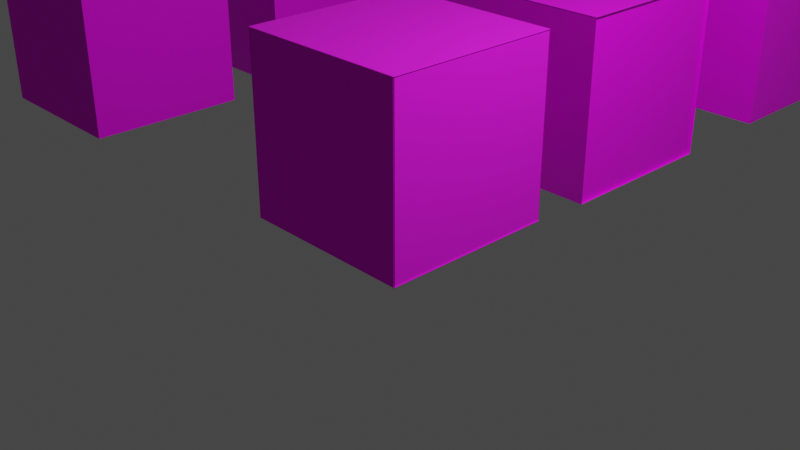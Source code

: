 # Source: minecraftblocks.blend  (saved by Blender 2.82.7; exported with 4.5.12 LTS)
import bpy
from mathutils import Matrix  # noqa: F401  (used for matrix-valued properties, if any)

bpy.ops.wm.read_factory_settings(use_empty=True)
scene = bpy.context.scene
scene.name = 'Scene'

# ---- collections
col_collection = bpy.data.collections.new('Collection'); scene.collection.children.link(col_collection)
col_grassblock = bpy.data.collections.new('GrassBlock'); scene.collection.children.link(col_grassblock)
col_dirtblock = bpy.data.collections.new('DirtBlock'); scene.collection.children.link(col_dirtblock)
col_stoneblock = bpy.data.collections.new('StoneBlock'); scene.collection.children.link(col_stoneblock)
col_cobblestoneblock = bpy.data.collections.new('CobblestoneBlock'); scene.collection.children.link(col_cobblestoneblock)
col_woodoakplank = bpy.data.collections.new('WoodOakPlank'); scene.collection.children.link(col_woodoakplank)
col_wood = bpy.data.collections.new('Wood'); scene.collection.children.link(col_wood)

# ---- images (referenced by path relative to the original .blend; pixels are not part of the script)
import os
ASSET_DIR = os.environ.get("B2B_ASSET_DIR", "")  # directory of the original .blend (textures are referenced by path, not embedded)
HERE = os.path.dirname(os.path.abspath(__file__))  # packed textures are extracted next to this script under _unpacked/

def load_image(name, relpath, width, height, colorspace="sRGB"):
    """Load a texture the original file referenced (path relative to the .blend, or extracted next to this script)."""
    p = next((c for c in (os.path.join(HERE, relpath), os.path.join(ASSET_DIR, relpath)) if relpath and os.path.exists(c)), "")
    if p:
        img = bpy.data.images.load(p, check_existing=True)
        img.name = name
    else:  # same state as the original file: an image datablock whose file is absent (Cycles renders it pink)
        img = bpy.data.images.new(name, width, height)
        img.source = "FILE"
        img.filepath = "//" + (relpath or name)
    img.colorspace_settings.name = colorspace
    return img
img_oakloglateral_png = load_image('oakloglateral.png', 'oakloglateral.png', 1024, 1024, 'sRGB')
img_oaklogtopo_jpg = load_image('oaklogtopo.jpg', 'oaklogtopo.jpg', 1024, 1024, 'sRGB')
img_originalwoodplanksoak_png_002 = load_image('originalwoodplanksOak.png.002', 'originalwoodplanksOak.png', 1024, 1024, 'sRGB')
img_originalcobbletoneblock_png = load_image('originalcobbletoneblock.png', 'originalcobbletoneblock.png', 1024, 1024, 'sRGB')
img_originalgrassblock2_png = load_image('originalgrassblock2.png', 'originalgrassblock2.png', 1024, 1024, 'sRGB')
img_originalgrassblock1_png = load_image('originalgrassblock1.png', 'originalgrassblock1.png', 1024, 1024, 'sRGB')
img_originalgrassblock3_png = load_image('originalgrassblock3.png', 'originalgrassblock3.png', 1024, 1024, 'sRGB')
img_originalgrassblock2_png_003 = load_image('originalgrassblock2.png.003', 'originalgrassblock2.png', 1024, 1024, 'sRGB')
img_originalstoneblock_png = load_image('originalstoneblock.png', 'originalstoneblock.png', 1024, 1024, 'sRGB')
img_originalwoodplanksoak_png = load_image('originalwoodplanksOak.png', 'originalwoodplanksOak.png', 1024, 1024, 'sRGB')

# ---- materials (node trees are filled in below, after node groups)
mat_material_009 = bpy.data.materials.new('Material.009')
mat_material_009.use_transparent_shadow = False
mat_material_008 = bpy.data.materials.new('Material.008')
mat_material_008.use_transparent_shadow = False
mat_material_010 = bpy.data.materials.new('Material.010')
mat_material_010.use_transparent_shadow = False
mat_material_004 = bpy.data.materials.new('Material.004')
mat_material_004.use_transparent_shadow = False
mat_base = bpy.data.materials.new('Base')
mat_base.use_transparent_shadow = False
mat_base_001 = bpy.data.materials.new('Base.001')
mat_base_001.use_transparent_shadow = False
mat_material_001 = bpy.data.materials.new('Material.001')
mat_material_001.use_transparent_shadow = False
mat_base_006 = bpy.data.materials.new('Base.006')
mat_base_006.use_transparent_shadow = False
mat_material = bpy.data.materials.new('Material')
mat_material.use_transparent_shadow = False
mat_material_006 = bpy.data.materials.new('Material.006')
mat_material_006.use_transparent_shadow = False

# ---- material node trees
mat_material_009.use_nodes = True; mat_material_009.node_tree.nodes.clear()
_N = mat_material_009.node_tree.nodes; _L = mat_material_009.node_tree.links
n0 = _N.new('ShaderNodeOutputMaterial'); n0.name = 'Material Output'; n0.location = (300, 300)
n1 = _N.new('ShaderNodeBsdfPrincipled'); n1.name = 'Principled BSDF'; n1.location = (10, 300)
n1.distribution = 'GGX'
n1.subsurface_method = 'BURLEY'
n1.inputs[3].default_value = 1.45
n1.inputs[27].default_value = (0.0, 0.0, 0.0, 1.0)
n1.inputs[28].default_value = 1.0
n2 = _N.new('ShaderNodeTexImage'); n2.name = 'Image Texture'; n2.location = (-345, 229)
n2.image = img_oakloglateral_png
_L.new(n1.outputs[0], n0.inputs[0])
_L.new(n2.outputs[0], n1.inputs[0])
n0.is_active_output = True
mat_material_008.use_nodes = True; mat_material_008.node_tree.nodes.clear()
_N = mat_material_008.node_tree.nodes; _L = mat_material_008.node_tree.links
n0 = _N.new('ShaderNodeOutputMaterial'); n0.name = 'Material Output'; n0.location = (300, 300)
n1 = _N.new('ShaderNodeBsdfPrincipled'); n1.name = 'Principled BSDF'; n1.location = (10, 300)
n1.distribution = 'GGX'
n1.subsurface_method = 'BURLEY'
n1.inputs[2].default_value = 1.0
n1.inputs[3].default_value = 1.45
n1.inputs[27].default_value = (0.0, 0.0, 0.0, 1.0)
n1.inputs[28].default_value = 1.0
n2 = _N.new('ShaderNodeTexImage'); n2.name = 'Image Texture'; n2.location = (-357, 226)
n2.image = img_oaklogtopo_jpg
_L.new(n1.outputs[0], n0.inputs[0])
_L.new(n2.outputs[0], n1.inputs[0])
n0.is_active_output = True
mat_material_010.use_nodes = True; mat_material_010.node_tree.nodes.clear()
_N = mat_material_010.node_tree.nodes; _L = mat_material_010.node_tree.links
n0 = _N.new('ShaderNodeOutputMaterial'); n0.name = 'Material Output'; n0.location = (300, 300)
n1 = _N.new('ShaderNodeBsdfPrincipled'); n1.name = 'Principled BSDF'; n1.location = (10, 300)
n1.distribution = 'GGX'
n1.subsurface_method = 'BURLEY'
n1.inputs[3].default_value = 1.45
n1.inputs[27].default_value = (0.0, 0.0, 0.0, 1.0)
n1.inputs[28].default_value = 1.0
n2 = _N.new('ShaderNodeTexImage'); n2.name = 'Image Texture'; n2.location = (-384, 220)
n2.image = img_originalwoodplanksoak_png_002
_L.new(n1.outputs[0], n0.inputs[0])
_L.new(n2.outputs[0], n1.inputs[0])
n0.is_active_output = True
mat_material_004.use_nodes = True; mat_material_004.node_tree.nodes.clear()
_N = mat_material_004.node_tree.nodes; _L = mat_material_004.node_tree.links
n0 = _N.new('ShaderNodeOutputMaterial'); n0.name = 'Material Output'; n0.location = (300, 300)
n1 = _N.new('ShaderNodeBsdfPrincipled'); n1.name = 'Principled BSDF'; n1.location = (10, 300)
n1.distribution = 'GGX'
n1.subsurface_method = 'BURLEY'
n1.inputs[3].default_value = 1.45
n1.inputs[27].default_value = (0.0, 0.0, 0.0, 1.0)
n1.inputs[28].default_value = 1.0
n2 = _N.new('ShaderNodeTexImage'); n2.name = 'Image Texture'; n2.location = (-384, 220)
n2.image = img_originalcobbletoneblock_png
_L.new(n1.outputs[0], n0.inputs[0])
_L.new(n2.outputs[0], n1.inputs[0])
n0.is_active_output = True
mat_base.use_nodes = True; mat_base.node_tree.nodes.clear()
_N = mat_base.node_tree.nodes; _L = mat_base.node_tree.links
n0 = _N.new('ShaderNodeOutputMaterial'); n0.name = 'Material Output'; n0.location = (300, 300)
n1 = _N.new('ShaderNodeBsdfPrincipled'); n1.name = 'Principled BSDF'; n1.location = (10, 300)
n1.distribution = 'GGX'
n1.subsurface_method = 'BURLEY'
n1.inputs[2].default_value = 1.0
n1.inputs[3].default_value = 1.45
n1.inputs[27].default_value = (0.0, 0.0, 0.0, 1.0)
n1.inputs[28].default_value = 1.0
n2 = _N.new('ShaderNodeTexImage'); n2.name = 'Image Texture'; n2.location = (-386, 197)
n2.image = img_originalgrassblock2_png
_L.new(n1.outputs[0], n0.inputs[0])
_L.new(n2.outputs[0], n1.inputs[0])
n0.is_active_output = True
mat_base_001.use_nodes = True; mat_base_001.node_tree.nodes.clear()
_N = mat_base_001.node_tree.nodes; _L = mat_base_001.node_tree.links
n0 = _N.new('ShaderNodeOutputMaterial'); n0.name = 'Material Output'; n0.location = (300, 300)
n1 = _N.new('ShaderNodeBsdfPrincipled'); n1.name = 'Principled BSDF'; n1.location = (10, 300)
n1.distribution = 'GGX'
n1.subsurface_method = 'BURLEY'
n1.inputs[2].default_value = 1.0
n1.inputs[3].default_value = 1.45
n1.inputs[27].default_value = (0.0, 0.0, 0.0, 1.0)
n1.inputs[28].default_value = 1.0
n2 = _N.new('ShaderNodeTexImage'); n2.name = 'Image Texture'; n2.location = (-386, 197)
n2.image = img_originalgrassblock1_png
_L.new(n1.outputs[0], n0.inputs[0])
_L.new(n2.outputs[0], n1.inputs[0])
n0.is_active_output = True
mat_material_001.use_nodes = True; mat_material_001.node_tree.nodes.clear()
_N = mat_material_001.node_tree.nodes; _L = mat_material_001.node_tree.links
n0 = _N.new('ShaderNodeOutputMaterial'); n0.name = 'Material Output'; n0.location = (300, 300)
n1 = _N.new('ShaderNodeBsdfPrincipled'); n1.name = 'Principled BSDF'; n1.location = (10, 300)
n1.distribution = 'GGX'
n1.subsurface_method = 'BURLEY'
n1.inputs[2].default_value = 1.0
n1.inputs[3].default_value = 1.45
n1.inputs[27].default_value = (0.0, 0.0, 0.0, 1.0)
n1.inputs[28].default_value = 1.0
n2 = _N.new('ShaderNodeTexImage'); n2.name = 'Image Texture'; n2.location = (-386, 191)
n2.image = img_originalgrassblock3_png
_L.new(n1.outputs[0], n0.inputs[0])
_L.new(n2.outputs[0], n1.inputs[0])
n0.is_active_output = True
mat_base_006.use_nodes = True; mat_base_006.node_tree.nodes.clear()
_N = mat_base_006.node_tree.nodes; _L = mat_base_006.node_tree.links
n0 = _N.new('ShaderNodeOutputMaterial'); n0.name = 'Material Output'; n0.location = (300, 300)
n1 = _N.new('ShaderNodeBsdfPrincipled'); n1.name = 'Principled BSDF'; n1.location = (10, 300)
n1.distribution = 'GGX'
n1.subsurface_method = 'BURLEY'
n1.inputs[2].default_value = 1.0
n1.inputs[3].default_value = 1.45
n1.inputs[27].default_value = (0.0, 0.0, 0.0, 1.0)
n1.inputs[28].default_value = 1.0
n2 = _N.new('ShaderNodeTexImage'); n2.name = 'Image Texture'; n2.location = (-386, 197)
n2.image = img_originalgrassblock2_png_003
_L.new(n1.outputs[0], n0.inputs[0])
_L.new(n2.outputs[0], n1.inputs[0])
n0.is_active_output = True
mat_material.use_nodes = True; mat_material.node_tree.nodes.clear()
_N = mat_material.node_tree.nodes; _L = mat_material.node_tree.links
n0 = _N.new('ShaderNodeOutputMaterial'); n0.name = 'Material Output'; n0.location = (300, 300)
n1 = _N.new('ShaderNodeBsdfPrincipled'); n1.name = 'Principled BSDF'; n1.location = (10, 300)
n1.distribution = 'GGX'
n1.subsurface_method = 'BURLEY'
n1.inputs[3].default_value = 1.45
n1.inputs[27].default_value = (0.0, 0.0, 0.0, 1.0)
n1.inputs[28].default_value = 1.0
n2 = _N.new('ShaderNodeTexImage'); n2.name = 'Image Texture'; n2.location = (-384, 220)
n2.image = img_originalstoneblock_png
_L.new(n1.outputs[0], n0.inputs[0])
_L.new(n2.outputs[0], n1.inputs[0])
n0.is_active_output = True
mat_material_006.use_nodes = True; mat_material_006.node_tree.nodes.clear()
_N = mat_material_006.node_tree.nodes; _L = mat_material_006.node_tree.links
n0 = _N.new('ShaderNodeOutputMaterial'); n0.name = 'Material Output'; n0.location = (300, 300)
n1 = _N.new('ShaderNodeBsdfPrincipled'); n1.name = 'Principled BSDF'; n1.location = (10, 300)
n1.distribution = 'GGX'
n1.subsurface_method = 'BURLEY'
n1.inputs[3].default_value = 1.45
n1.inputs[27].default_value = (0.0, 0.0, 0.0, 1.0)
n1.inputs[28].default_value = 1.0
n2 = _N.new('ShaderNodeTexImage'); n2.name = 'Image Texture'; n2.location = (-384, 220)
n2.image = img_originalwoodplanksoak_png
_L.new(n1.outputs[0], n0.inputs[0])
_L.new(n2.outputs[0], n1.inputs[0])
n0.is_active_output = True

# ---- world
world_world = bpy.data.worlds.new('World'); scene.world = world_world
world_world.use_nodes = True; world_world.node_tree.nodes.clear()
_N = world_world.node_tree.nodes; _L = world_world.node_tree.links
n0 = _N.new('ShaderNodeOutputWorld'); n0.name = 'World Output'; n0.location = (300, 300)
n1 = _N.new('ShaderNodeBackground'); n1.name = 'Background'; n1.location = (10, 300)
n1.inputs[0].default_value = (0.05088, 0.05088, 0.05088, 1.0)
_L.new(n1.outputs[0], n0.inputs[0])
n0.is_active_output = True
world_world.color = (0.05088, 0.05088, 0.05088)
world_world.use_sun_shadow = False
world_world.sun_shadow_jitter_overblur = 0.0

# ---- cameras
cam_camera = bpy.data.cameras.new('Camera')
cam_camera.clip_end = 100.0
cam_camera.ortho_scale = 7.314

# ---- lights
light_light = bpy.data.lights.new('Light', 'POINT')
light_light.transmission_factor = 0.0
light_light.energy = 1000.0
light_light.shadow_soft_size = 0.1
light_light.shadow_maximum_resolution = 0.006
light_light.use_absolute_resolution = True

# ---- meshes
me_plane_055 = bpy.data.meshes.new('Plane.055')
me_plane_055.from_pydata([(-0.9967, 2.002, -3.004), (1.003, 2.002, -3.004), (-0.9967, 4.002, -3.004), (1.003, 4.002, -3.004), (-0.9967, 2.002, -4.995), (1.003, 2.002, -4.995), (-0.9967, 4.002, -4.995), (1.003, 4.002, -4.995), (0.9987, 2.002, -2.999), (0.9987, 2.002, -4.999), (0.9987, 4.002, -2.999), (0.9987, 4.002, -4.999), (-0.9922, 2.002, -2.999), (-0.9922, 2.002, -4.999), (-0.9922, 4.002, -2.999), (-0.9922, 4.002, -4.999), (-0.9967, 1.994, -2.992), (1.003, 1.994, -2.992), (-0.9967, 1.994, -4.992), (1.003, 1.994, -4.992), (-0.9967, 4.012, -2.992), (1.003, 4.012, -2.992), (-0.9967, 4.012, -4.992), (1.003, 4.012, -4.992), (-0.9967, 5.996, 4.998), (1.003, 5.996, 4.998), (-0.9967, 5.996, 2.998), (1.003, 5.996, 2.998), (-0.9967, 4.005, 4.998), (1.003, 4.005, 4.998), (-0.9967, 4.005, 2.998), (1.003, 4.005, 2.998), (0.9987, 6.001, 4.998), (0.9987, 4.001, 4.998), (0.9987, 6.001, 2.998), (0.9987, 4.001, 2.998), (-0.9922, 6.001, 4.998), (-0.9922, 4.001, 4.998), (-0.9922, 6.001, 2.998), (-0.9922, 4.001, 2.998), (-0.9967, 6.008, 5.007), (1.003, 6.008, 5.007), (-0.9967, 4.008, 5.007), (1.003, 4.008, 5.007), (-0.9967, 6.008, 2.988), (1.003, 6.008, 2.988), (-0.9967, 4.008, 2.988), (1.003, 4.008, 2.988), (-0.9967, 5.996, 2.998), (1.003, 5.996, 2.998), (-0.9967, 5.996, 0.9983), (1.003, 5.996, 0.9983), (-0.9967, 4.005, 2.998), (1.003, 4.005, 2.998), (-0.9967, 4.005, 0.9983), (1.003, 4.005, 0.9983), (0.9987, 6.001, 2.998), (0.9987, 4.001, 2.998), (0.9987, 6.001, 0.9983), (0.9987, 4.001, 0.9983), (-0.9922, 6.001, 2.998), (-0.9922, 4.001, 2.998), (-0.9922, 6.001, 0.9983), (-0.9922, 4.001, 0.9983), (-0.9967, 6.008, 3.007), (1.003, 6.008, 3.007), (-0.9967, 4.008, 3.007), (1.003, 4.008, 3.007), (-0.9967, 6.008, 0.9881), (1.003, 6.008, 0.9881), (-0.9967, 4.008, 0.9881), (1.003, 4.008, 0.9881), (-0.9967, 5.996, 0.9983), (1.003, 5.996, 0.9983), (-0.9967, 5.996, -1.002), (1.003, 5.996, -1.002), (-0.9967, 4.005, 0.9983), (1.003, 4.005, 0.9983), (-0.9967, 4.005, -1.002), (1.003, 4.005, -1.002), (0.9987, 6.001, 0.9983), (0.9987, 4.001, 0.9983), (0.9987, 6.001, -1.002), (0.9987, 4.001, -1.002), (-0.9922, 6.001, 0.9983), (-0.9922, 4.001, 0.9983), (-0.9922, 6.001, -1.002), (-0.9922, 4.001, -1.002), (-0.9967, 6.008, 1.007), (1.003, 6.008, 1.007), (-0.9967, 4.008, 1.007), (1.003, 4.008, 1.007), (-0.9967, 6.008, -1.012), (1.003, 6.008, -1.012), (-0.9967, 4.008, -1.012), (1.003, 4.008, -1.012), (-0.9967, 5.996, -1.002), (1.003, 5.996, -1.002), (-0.9967, 5.996, -3.002), (1.003, 5.996, -3.002), (-0.9967, 4.005, -1.002), (1.003, 4.005, -1.002), (-0.9967, 4.005, -3.002), (1.003, 4.005, -3.002), (0.9987, 6.001, -1.002), (0.9987, 4.001, -1.002), (0.9987, 6.001, -3.002), (0.9987, 4.001, -3.002), (-0.9922, 6.001, -1.002), (-0.9922, 4.001, -1.002), (-0.9922, 6.001, -3.002), (-0.9922, 4.001, -3.002), (-0.9967, 6.008, -0.9934), (1.003, 6.008, -0.9934), (-0.9967, 4.008, -0.9934), (1.003, 4.008, -0.9934), (-0.9967, 6.008, -3.012), (1.003, 6.008, -3.012), (-0.9967, 4.008, -3.012), (1.003, 4.008, -3.012), (-0.9957, 3.997, -1.0), (1.004, 3.997, -1.0), (-0.9957, 1.997, -1.0), (1.004, 1.997, -1.0), (-0.9957, 3.997, -3.005), (1.004, 3.997, -3.005), (-0.9957, 1.997, -3.005), (1.004, 1.997, -3.005), (-0.9957, 1.996, -0.9975), (1.004, 1.996, -0.9975), (-0.9957, 1.996, -2.998), (1.004, 1.996, -2.998), (-0.9957, 4.0, -0.9975), (1.004, 4.0, -0.9975), (-0.9957, 4.0, -2.998), (1.004, 4.0, -2.998), (-0.9912, 3.997, -0.9975), (-0.9912, 1.997, -0.9975), (-0.9912, 3.997, -2.998), (-0.9912, 1.997, -2.998), (0.9733, 3.997, -0.9975), (0.9733, 1.997, -0.9975), (0.9733, 3.997, -2.998), (0.9733, 1.997, -2.998), (-0.9957, 3.997, 0.9997), (1.004, 3.997, 0.9997), (-0.9957, 1.997, 0.9997), (1.004, 1.997, 0.9997), (-0.9957, 3.997, -1.005), (1.004, 3.997, -1.005), (-0.9957, 1.997, -1.005), (1.004, 1.997, -1.005), (-0.9957, 1.996, 1.002), (1.004, 1.996, 1.002), (-0.9957, 1.996, -0.9975), (1.004, 1.996, -0.9975), (-0.9957, 4.0, 1.002), (1.004, 4.0, 1.002), (-0.9957, 4.0, -0.9975), (1.004, 4.0, -0.9975), (-0.9912, 3.997, 1.002), (-0.9912, 1.997, 1.002), (-0.9912, 3.997, -0.9975), (-0.9912, 1.997, -0.9975), (0.9733, 3.997, 1.002), (0.9733, 1.997, 1.002), (0.9733, 3.997, -0.9975), (0.9733, 1.997, -0.9975), (-0.9957, 3.997, 3.0), (1.004, 3.997, 3.0), (-0.9957, 1.997, 3.0), (1.004, 1.997, 3.0), (-0.9957, 3.997, 0.9951), (1.004, 3.997, 0.9951), (-0.9957, 1.997, 0.9951), (1.004, 1.997, 0.9951), (-0.9957, 1.996, 3.002), (1.004, 1.996, 3.002), (-0.9957, 1.996, 1.002), (1.004, 1.996, 1.002), (-0.9957, 4.0, 3.002), (1.004, 4.0, 3.002), (-0.9957, 4.0, 1.002), (1.004, 4.0, 1.002), (-0.9912, 3.997, 3.002), (-0.9912, 1.997, 3.002), (-0.9912, 3.997, 1.002), (-0.9912, 1.997, 1.002), (0.9733, 3.997, 3.002), (0.9733, 1.997, 3.002), (0.9733, 3.997, 1.002), (0.9733, 1.997, 1.002), (-0.9957, 3.997, 5.0), (1.004, 3.997, 5.0), (-0.9957, 1.997, 5.0), (1.004, 1.997, 5.0), (-0.9957, 3.997, 2.995), (1.004, 3.997, 2.995), (-0.9957, 1.997, 2.995), (1.004, 1.997, 2.995), (-0.9957, 1.996, 5.002), (1.004, 1.996, 5.002), (-0.9957, 1.996, 3.002), (1.004, 1.996, 3.002), (-0.9957, 4.0, 5.002), (1.004, 4.0, 5.002), (-0.9957, 4.0, 3.002), (1.004, 4.0, 3.002), (-0.9912, 3.997, 5.002), (-0.9912, 1.997, 5.002), (-0.9912, 3.997, 3.002), (-0.9912, 1.997, 3.002), (0.9733, 3.997, 5.002), (0.9733, 1.997, 5.002), (0.9733, 3.997, 3.002), (0.9733, 1.997, 3.002), (-0.9957, 1.997, -1.0), (1.004, 1.997, -1.0), (-0.9957, -0.002938, -1.0), (1.004, -0.002938, -1.0), (-0.9957, 1.997, -3.005), (1.004, 1.997, -3.005), (-0.9957, -0.002939, -3.005), (1.004, -0.002939, -3.005), (-0.9957, -0.004061, -0.9975), (1.004, -0.004061, -0.9975), (-0.9957, -0.004062, -2.998), (1.004, -0.004062, -2.998), (-0.9957, 2.0, -0.9975), (1.004, 2.0, -0.9975), (-0.9957, 2.0, -2.998), (1.004, 2.0, -2.998), (-0.9912, 1.997, -0.9975), (-0.9912, -0.002939, -0.9975), (-0.9912, 1.997, -2.998), (-0.9912, -0.002939, -2.998), (0.9733, 1.997, -0.9975), (0.9733, -0.002939, -0.9975), (0.9733, 1.997, -2.998), (0.9733, -0.002939, -2.998), (-0.9957, 1.997, 0.9997), (1.004, 1.997, 0.9997), (-0.9957, -0.002938, 0.9997), (1.004, -0.002938, 0.9997), (-0.9957, 1.997, -1.005), (1.004, 1.997, -1.005), (-0.9957, -0.002939, -1.005), (1.004, -0.002939, -1.005), (-0.9957, -0.004061, 1.002), (1.004, -0.004061, 1.002), (-0.9957, -0.004061, -0.9975), (1.004, -0.004061, -0.9975), (-0.9957, 2.0, 1.002), (1.004, 2.0, 1.002), (-0.9957, 2.0, -0.9975), (1.004, 2.0, -0.9975), (-0.9912, 1.997, 1.002), (-0.9912, -0.002938, 1.002), (-0.9912, 1.997, -0.9975), (-0.9912, -0.002939, -0.9975), (0.9733, 1.997, 1.002), (0.9733, -0.002938, 1.002), (0.9733, 1.997, -0.9975), (0.9733, -0.002939, -0.9975), (-0.9957, 1.997, 3.0), (1.004, 1.997, 3.0), (-0.9957, -0.002937, 3.0), (1.004, -0.002937, 3.0), (-0.9957, 1.997, 0.9951), (1.004, 1.997, 0.9951), (-0.9957, -0.002938, 0.9951), (1.004, -0.002938, 0.9951), (-0.9957, -0.00406, 3.002), (1.004, -0.00406, 3.002), (-0.9957, -0.004061, 1.002), (1.004, -0.004061, 1.002), (-0.9957, 2.0, 3.002), (1.004, 2.0, 3.002), (-0.9957, 2.0, 1.002), (1.004, 2.0, 1.002), (-0.9912, 1.997, 3.002), (-0.9912, -0.002937, 3.002), (-0.9912, 1.997, 1.002), (-0.9912, -0.002938, 1.002), (0.9733, 1.997, 3.002), (0.9733, -0.002937, 3.002), (0.9733, 1.997, 1.002), (0.9733, -0.002938, 1.002), (-0.9957, 1.997, 5.0), (1.004, 1.997, 5.0), (-0.9957, -0.002936, 5.0), (1.004, -0.002936, 5.0), (-0.9957, 1.997, 2.995), (1.004, 1.997, 2.995), (-0.9957, -0.002937, 2.995), (1.004, -0.002937, 2.995), (-0.9957, -0.004059, 5.002), (1.004, -0.004059, 5.002), (-0.9957, -0.00406, 3.002), (1.004, -0.00406, 3.002), (-0.9957, 2.0, 5.002), (1.004, 2.0, 5.002), (-0.9957, 2.0, 3.002), (1.004, 2.0, 3.002), (-0.9912, 1.997, 5.002), (-0.9912, -0.002937, 5.002), (-0.9912, 1.997, 3.002), (-0.9912, -0.002938, 3.002), (0.9733, 1.997, 5.002), (0.9733, -0.002937, 5.002), (0.9733, 1.997, 3.002), (0.9733, -0.002938, 3.002), (-0.9957, -0.002938, -1.0), (1.004, -0.002938, -1.0), (-0.9957, -2.003, -1.0), (1.004, -2.003, -1.0), (-0.9957, -0.002939, -3.005), (1.004, -0.002939, -3.005), (-0.9957, -2.003, -3.005), (1.004, -2.003, -3.005), (-0.9957, -2.004, -0.9975), (1.004, -2.004, -0.9975), (-0.9957, -2.004, -2.998), (1.004, -2.004, -2.998), (-0.9957, 9.918e-05, -0.9975), (1.004, 9.918e-05, -0.9975), (-0.9957, 9.871e-05, -2.998), (1.004, 9.871e-05, -2.998), (-0.9912, -0.002939, -0.9975), (-0.9912, -2.003, -0.9975), (-0.9912, -0.002939, -2.998), (-0.9912, -2.003, -2.998), (0.9733, -0.002939, -0.9975), (0.9733, -2.003, -0.9975), (0.9733, -0.002939, -2.998), (0.9733, -2.003, -2.998), (-0.9957, -0.002938, 0.9997), (1.004, -0.002938, 0.9997), (-0.9957, -2.003, 0.9997), (1.004, -2.003, 0.9997), (-0.9957, -0.002938, -1.005), (1.004, -0.002938, -1.005), (-0.9957, -2.003, -1.005), (1.004, -2.003, -1.005), (-0.9957, -2.004, 1.002), (1.004, -2.004, 1.002), (-0.9957, -2.004, -0.9975), (1.004, -2.004, -0.9975), (-0.9957, 9.966e-05, 1.002), (1.004, 9.966e-05, 1.002), (-0.9957, 9.918e-05, -0.9975), (1.004, 9.918e-05, -0.9975), (-0.9912, -0.002938, 1.002), (-0.9912, -2.003, 1.002), (-0.9912, -0.002939, -0.9975), (-0.9912, -2.003, -0.9975), (0.9733, -0.002938, 1.002), (0.9733, -2.003, 1.002), (0.9733, -0.002939, -0.9975), (0.9733, -2.003, -0.9975), (-0.9957, -0.002937, 3.0), (1.004, -0.002937, 3.0), (-0.9957, -2.003, 3.0), (1.004, -2.003, 3.0), (-0.9957, -0.002937, 0.9951), (1.004, -0.002937, 0.9951), (-0.9957, -2.003, 0.9951), (1.004, -2.003, 0.9951), (-0.9957, -2.004, 3.002), (1.004, -2.004, 3.002), (-0.9957, -2.004, 1.002), (1.004, -2.004, 1.002), (-0.9957, 0.0001006, 3.002), (1.004, 0.0001006, 3.002), (-0.9957, 0.0001001, 1.002), (1.004, 0.0001001, 1.002), (-0.9912, -0.002937, 3.002), (-0.9912, -2.003, 3.002), (-0.9912, -0.002938, 1.002), (-0.9912, -2.003, 1.002), (0.9733, -0.002937, 3.002), (0.9733, -2.003, 3.002), (0.9733, -0.002938, 1.002), (0.9733, -2.003, 1.002), (-0.9957, -0.002936, 5.0), (1.004, -0.002936, 5.0), (-0.9957, -2.003, 5.0), (1.004, -2.003, 5.0), (-0.9957, -0.002937, 2.995), (1.004, -0.002937, 2.995), (-0.9957, -2.003, 2.995), (1.004, -2.003, 2.995), (-0.9957, -2.004, 5.002), (1.004, -2.004, 5.002), (-0.9957, -2.004, 3.002), (1.004, -2.004, 3.002), (-0.9957, 0.0001011, 5.002), (1.004, 0.0001011, 5.002), (-0.9957, 0.0001006, 3.002), (1.004, 0.0001006, 3.002), (-0.9912, -0.002937, 5.002), (-0.9912, -2.003, 5.002), (-0.9912, -0.002937, 3.002), (-0.9912, -2.003, 3.002), (0.9733, -0.002937, 5.002), (0.9733, -2.003, 5.002), (0.9733, -0.002937, 3.002), (0.9733, -2.003, 3.002), (-0.9957, -2.003, -1.0), (1.004, -2.003, -1.0), (-0.9957, -4.003, -1.0), (1.004, -4.003, -1.0), (-0.9957, -2.003, -3.005), (1.004, -2.003, -3.005), (-0.9957, -4.003, -3.005), (1.004, -4.003, -3.005), (-0.9957, -4.004, -0.9975), (1.004, -4.004, -0.9975), (-0.9957, -4.004, -2.998), (1.004, -4.004, -2.998), (-0.9957, -2.0, -0.9975), (1.004, -2.0, -0.9975), (-0.9957, -2.0, -2.998), (1.004, -2.0, -2.998), (-0.9912, -2.003, -0.9975), (-0.9912, -4.003, -0.9975), (-0.9912, -2.003, -2.998), (-0.9912, -4.003, -2.998), (0.9733, -2.003, -0.9975), (0.9733, -4.003, -0.9975), (0.9733, -2.003, -2.998), (0.9733, -4.003, -2.998), (-0.9957, -2.003, 0.9997), (1.004, -2.003, 0.9997), (-0.9957, -4.003, 0.9997), (1.004, -4.003, 0.9997), (-0.9957, -2.003, -1.005), (1.004, -2.003, -1.005), (-0.9957, -4.003, -1.005), (1.004, -4.003, -1.005), (-0.9957, -4.004, 1.002), (1.004, -4.004, 1.002), (-0.9957, -4.004, -0.9975), (1.004, -4.004, -0.9975), (-0.9957, -2.0, 1.002), (1.004, -2.0, 1.002), (-0.9957, -2.0, -0.9975), (1.004, -2.0, -0.9975), (-0.9912, -2.003, 1.002), (-0.9912, -4.003, 1.002), (-0.9912, -2.003, -0.9975), (-0.9912, -4.003, -0.9975), (0.9733, -2.003, 1.002), (0.9733, -4.003, 1.002), (0.9733, -2.003, -0.9975), (0.9733, -4.003, -0.9975), (-0.9957, -2.003, 3.0), (1.004, -2.003, 3.0), (-0.9957, -4.003, 3.0), (1.004, -4.003, 3.0), (-0.9957, -2.003, 0.9951), (1.004, -2.003, 0.9951), (-0.9957, -4.003, 0.9951), (1.004, -4.003, 0.9951), (-0.9957, -4.004, 3.002), (1.004, -4.004, 3.002), (-0.9957, -4.004, 1.002), (1.004, -4.004, 1.002), (-0.9957, -2.0, 3.002), (1.004, -2.0, 3.002), (-0.9957, -2.0, 1.002), (1.004, -2.0, 1.002), (-0.9912, -2.003, 3.002), (-0.9912, -4.003, 3.002), (-0.9912, -2.003, 1.002), (-0.9912, -4.003, 1.002), (0.9733, -2.003, 3.002), (0.9733, -4.003, 3.002), (0.9733, -2.003, 1.002), (0.9733, -4.003, 1.002), (-0.9957, -2.003, 5.0), (1.004, -2.003, 5.0), (-0.9957, -4.003, 5.0), (1.004, -4.003, 5.0), (-0.9957, -2.003, 2.995), (1.004, -2.003, 2.995), (-0.9957, -4.003, 2.995), (1.004, -4.003, 2.995), (-0.9957, -4.004, 5.002), (1.004, -4.004, 5.002), (-0.9957, -4.004, 3.002), (1.004, -4.004, 3.002), (-0.9957, -2.0, 5.002), (1.004, -2.0, 5.002), (-0.9957, -2.0, 3.002), (1.004, -2.0, 3.002), (-0.9912, -2.003, 5.002), (-0.9912, -4.003, 5.002), (-0.9912, -2.003, 3.002), (-0.9912, -4.003, 3.002), (0.9733, -2.003, 5.002), (0.9733, -4.003, 5.002), (0.9733, -2.003, 3.002), (0.9733, -4.003, 3.002), (-0.9967, -4.004, 4.998), (1.003, -4.004, 4.998), (-0.9967, -4.004, 2.998), (1.003, -4.004, 2.998), (-0.9967, -5.995, 4.998), (1.003, -5.995, 4.998), (-0.9967, -5.995, 2.998), (1.003, -5.995, 2.998), (0.9987, -3.999, 4.998), (0.9987, -5.999, 4.998), (0.9987, -3.999, 2.998), (0.9987, -5.999, 2.998), (-0.9922, -3.999, 4.998), (-0.9922, -5.999, 4.998), (-0.9922, -3.999, 2.998), (-0.9922, -5.999, 2.998), (-0.9967, -3.992, 5.007), (1.003, -3.992, 5.007), (-0.9967, -5.992, 5.007), (1.003, -5.992, 5.007), (-0.9967, -3.992, 2.988), (1.003, -3.992, 2.988), (-0.9967, -5.992, 2.988), (1.003, -5.992, 2.988), (-0.9967, -4.004, 2.998), (1.003, -4.004, 2.998), (-0.9967, -4.004, 0.9983), (1.003, -4.004, 0.9983), (-0.9967, -5.995, 2.998), (1.003, -5.995, 2.998), (-0.9967, -5.995, 0.9983), (1.003, -5.995, 0.9983), (0.9987, -3.999, 2.998), (0.9987, -5.999, 2.998), (0.9987, -3.999, 0.9983), (0.9987, -5.999, 0.9983), (-0.9922, -3.999, 2.998), (-0.9922, -5.999, 2.998), (-0.9922, -3.999, 0.9983), (-0.9922, -5.999, 0.9983), (-0.9967, -3.992, 3.007), (1.003, -3.992, 3.007), (-0.9967, -5.992, 3.007), (1.003, -5.992, 3.007), (-0.9967, -3.992, 0.9881), (1.003, -3.992, 0.9881), (-0.9967, -5.992, 0.9881), (1.003, -5.992, 0.9881), (-0.9967, -4.004, 0.9983), (1.003, -4.004, 0.9983), (-0.9967, -4.004, -1.002), (1.003, -4.004, -1.002), (-0.9967, -5.995, 0.9983), (1.003, -5.995, 0.9983), (-0.9967, -5.995, -1.002), (1.003, -5.995, -1.002), (0.9987, -3.999, 0.9983), (0.9987, -5.999, 0.9983), (0.9987, -3.999, -1.002), (0.9987, -5.999, -1.002), (-0.9922, -3.999, 0.9983), (-0.9922, -5.999, 0.9983), (-0.9922, -3.999, -1.002), (-0.9922, -5.999, -1.002), (-0.9967, -3.992, 1.007), (1.003, -3.992, 1.007), (-0.9967, -5.992, 1.007), (1.003, -5.992, 1.007), (-0.9967, -3.992, -1.012), (1.003, -3.992, -1.012), (-0.9967, -5.992, -1.012), (1.003, -5.992, -1.012), (-0.9967, -4.004, -1.002), (1.003, -4.004, -1.002), (-0.9967, -4.004, -3.002), (1.003, -4.004, -3.002), (-0.9967, -5.995, -1.002), (1.003, -5.995, -1.002), (-0.9967, -5.995, -3.002), (1.003, -5.995, -3.002), (0.9987, -3.999, -1.002), (0.9987, -5.999, -1.002), (0.9987, -3.999, -3.002), (0.9987, -5.999, -3.002), (-0.9922, -3.999, -1.002), (-0.9922, -5.999, -1.002), (-0.9922, -3.999, -3.002), (-0.9922, -5.999, -3.002), (-0.9967, -3.992, -0.9934), (1.003, -3.992, -0.9934), (-0.9967, -5.992, -0.9934), (1.003, -5.992, -0.9934), (-0.9967, -3.992, -3.012), (1.003, -3.992, -3.012), (-0.9967, -5.992, -3.012), (1.003, -5.992, -3.012), (-0.9967, -3.998, -3.004), (1.003, -3.998, -3.004), (-0.9967, -1.998, -3.004), (1.003, -1.998, -3.004), (-0.9967, -3.998, -4.995), (1.003, -3.998, -4.995), (-0.9967, -1.998, -4.995), (1.003, -1.998, -4.995), (0.9987, -3.998, -2.999), (0.9987, -3.998, -4.999), (0.9987, -1.998, -2.999), (0.9987, -1.998, -4.999), (-0.9922, -3.998, -2.999), (-0.9922, -3.998, -4.999), (-0.9922, -1.998, -2.999), (-0.9922, -1.998, -4.999), (-0.9967, -4.006, -2.992), (1.003, -4.006, -2.992), (-0.9967, -4.006, -4.992), (1.003, -4.006, -4.992), (-0.9967, -1.988, -2.992), (1.003, -1.988, -2.992), (-0.9967, -1.988, -4.992), (1.003, -1.988, -4.992), (-0.9967, -1.998, -3.004), (1.003, -1.998, -3.004), (-0.9967, 0.001893, -3.004), (1.003, 0.001893, -3.004), (-0.9967, -1.998, -4.995), (1.003, -1.998, -4.995), (-0.9967, 0.001893, -4.995), (1.003, 0.001893, -4.995), (0.9987, -1.998, -2.999), (0.9987, -1.998, -4.999), (0.9987, 0.001893, -2.999), (0.9987, 0.001892, -4.999), (-0.9922, -1.998, -2.999), (-0.9922, -1.998, -4.999), (-0.9922, 0.001893, -2.999), (-0.9922, 0.001893, -4.999), (-0.9967, -2.006, -2.992), (1.003, -2.006, -2.992), (-0.9967, -2.006, -4.992), (1.003, -2.006, -4.992), (-0.9967, 0.01203, -2.992), (1.003, 0.01203, -2.992), (-0.9967, 0.01203, -4.992), (1.003, 0.01203, -4.992), (-0.9967, 0.001893, -3.004), (1.003, 0.001893, -3.004), (-0.9967, 2.002, -3.004), (1.003, 2.002, -3.004), (-0.9967, 0.001893, -4.995), (1.003, 0.001893, -4.995), (-0.9967, 2.002, -4.995), (1.003, 2.002, -4.995), (0.9987, 0.001893, -2.999), (0.9987, 0.001893, -4.999), (0.9987, 2.002, -2.999), (0.9987, 2.002, -4.999), (-0.9922, 0.001893, -2.999), (-0.9922, 0.001893, -4.999), (-0.9922, 2.002, -2.999), (-0.9922, 2.002, -4.999), (-0.9967, -0.006415, -2.992), (1.003, -0.006415, -2.992), (-0.9967, -0.006415, -4.992), (1.003, -0.006415, -4.992), (-0.9967, 2.012, -2.992), (1.003, 2.012, -2.992), (-0.9967, 2.012, -4.992), (1.003, 2.012, -4.992), (-1.014, 6.004, -3.006), (0.9855, 6.004, -3.006), (-1.014, 4.004, -3.006), (0.9855, 4.004, -3.006), (-1.014, 6.004, -5.01), (0.9855, 6.004, -5.01), (-1.014, 4.004, -5.01), (0.9855, 4.004, -5.01), (-1.014, 4.003, -3.003), (0.9855, 4.003, -3.003), (-1.014, 4.003, -5.003), (0.9855, 4.003, -5.003), (-1.014, 6.007, -3.003), (0.9855, 6.007, -3.003), (-1.014, 6.007, -5.003), (0.9855, 6.007, -5.003), (-1.01, 6.004, -3.003), (-1.01, 4.004, -3.003), (-1.01, 6.004, -5.003), (-1.01, 4.004, -5.003), (0.9545, 6.004, -3.003), (0.9545, 4.004, -3.003), (0.9545, 6.004, -5.003), (0.9545, 4.004, -5.003), (-1.014, -3.996, -3.006), (0.9855, -3.996, -3.006), (-1.014, -5.996, -3.006), (0.9855, -5.996, -3.006), (-1.014, -3.996, -5.01), (0.9855, -3.996, -5.01), (-1.014, -5.996, -5.01), (0.9855, -5.996, -5.01), (-1.014, -5.997, -3.003), (0.9855, -5.997, -3.003), (-1.014, -5.997, -5.003), (0.9855, -5.997, -5.003), (-1.014, -3.993, -3.003), (0.9855, -3.993, -3.003), (-1.014, -3.993, -5.003), (0.9855, -3.993, -5.003), (-1.01, -3.996, -3.003), (-1.01, -5.996, -3.003), (-1.01, -3.996, -5.003), (-1.01, -5.996, -5.003), (0.9545, -3.996, -3.003), (0.9545, -5.996, -3.003), (0.9545, -3.996, -5.003), (0.9545, -5.996, -5.003)], [], [(0, 1, 3, 2), (4, 5, 7, 6), (8, 9, 11, 10), (12, 13, 15, 14), (16, 17, 19, 18), (20, 21, 23, 22), (24, 25, 27, 26), (28, 29, 31, 30), (32, 33, 35, 34), (36, 37, 39, 38), (40, 41, 43, 42), (44, 45, 47, 46), (48, 49, 51, 50), (52, 53, 55, 54), (56, 57, 59, 58), (60, 61, 63, 62), (64, 65, 67, 66), (68, 69, 71, 70), (72, 73, 75, 74), (76, 77, 79, 78), (80, 81, 83, 82), (84, 85, 87, 86), (88, 89, 91, 90), (92, 93, 95, 94), (96, 97, 99, 98), (100, 101, 103, 102), (104, 105, 107, 106), (108, 109, 111, 110), (112, 113, 115, 114), (116, 117, 119, 118), (120, 121, 123, 122), (124, 125, 127, 126), (128, 129, 131, 130), (132, 133, 135, 134), (136, 137, 139, 138), (140, 141, 143, 142), (144, 145, 147, 146), (148, 149, 151, 150), (152, 153, 155, 154), (156, 157, 159, 158), (160, 161, 163, 162), (164, 165, 167, 166), (168, 169, 171, 170), (172, 173, 175, 174), (176, 177, 179, 178), (180, 181, 183, 182), (184, 185, 187, 186), (188, 189, 191, 190), (192, 193, 195, 194), (196, 197, 199, 198), (200, 201, 203, 202), (204, 205, 207, 206), (208, 209, 211, 210), (212, 213, 215, 214), (216, 217, 219, 218), (220, 221, 223, 222), (224, 225, 227, 226), (228, 229, 231, 230), (232, 233, 235, 234), (236, 237, 239, 238), (240, 241, 243, 242), (244, 245, 247, 246), (248, 249, 251, 250), (252, 253, 255, 254), (256, 257, 259, 258), (260, 261, 263, 262), (264, 265, 267, 266), (268, 269, 271, 270), (272, 273, 275, 274), (276, 277, 279, 278), (280, 281, 283, 282), (284, 285, 287, 286), (288, 289, 291, 290), (292, 293, 295, 294), (296, 297, 299, 298), (300, 301, 303, 302), (304, 305, 307, 306), (308, 309, 311, 310), (312, 313, 315, 314), (316, 317, 319, 318), (320, 321, 323, 322), (324, 325, 327, 326), (328, 329, 331, 330), (332, 333, 335, 334), (336, 337, 339, 338), (340, 341, 343, 342), (344, 345, 347, 346), (348, 349, 351, 350), (352, 353, 355, 354), (356, 357, 359, 358), (360, 361, 363, 362), (364, 365, 367, 366), (368, 369, 371, 370), (372, 373, 375, 374), (376, 377, 379, 378), (380, 381, 383, 382), (384, 385, 387, 386), (388, 389, 391, 390), (392, 393, 395, 394), (396, 397, 399, 398), (400, 401, 403, 402), (404, 405, 407, 406), (408, 409, 411, 410), (412, 413, 415, 414), (416, 417, 419, 418), (420, 421, 423, 422), (424, 425, 427, 426), (428, 429, 431, 430), (432, 433, 435, 434), (436, 437, 439, 438), (440, 441, 443, 442), (444, 445, 447, 446), (448, 449, 451, 450), (452, 453, 455, 454), (456, 457, 459, 458), (460, 461, 463, 462), (464, 465, 467, 466), (468, 469, 471, 470), (472, 473, 475, 474), (476, 477, 479, 478), (480, 481, 483, 482), (484, 485, 487, 486), (488, 489, 491, 490), (492, 493, 495, 494), (496, 497, 499, 498), (500, 501, 503, 502), (504, 505, 507, 506), (508, 509, 511, 510), (512, 513, 515, 514), (516, 517, 519, 518), (520, 521, 523, 522), (524, 525, 527, 526), (528, 529, 531, 530), (532, 533, 535, 534), (536, 537, 539, 538), (540, 541, 543, 542), (544, 545, 547, 546), (548, 549, 551, 550), (552, 553, 555, 554), (556, 557, 559, 558), (560, 561, 563, 562), (564, 565, 567, 566), (568, 569, 571, 570), (572, 573, 575, 574), (576, 577, 579, 578), (580, 581, 583, 582), (584, 585, 587, 586), (588, 589, 591, 590), (592, 593, 595, 594), (596, 597, 599, 598), (600, 601, 603, 602), (604, 605, 607, 606), (608, 609, 611, 610), (612, 613, 615, 614), (616, 617, 619, 618), (620, 621, 623, 622), (624, 625, 627, 626), (628, 629, 631, 630), (632, 633, 635, 634), (636, 637, 639, 638), (640, 641, 643, 642), (644, 645, 647, 646), (648, 649, 651, 650), (652, 653, 655, 654), (656, 657, 659, 658), (660, 661, 663, 662), (664, 665, 667, 666), (668, 669, 671, 670), (672, 673, 675, 674), (676, 677, 679, 678), (680, 681, 683, 682), (684, 685, 687, 686), (688, 689, 691, 690), (692, 693, 695, 694), (696, 697, 699, 698), (700, 701, 703, 702), (704, 705, 707, 706), (708, 709, 711, 710), (712, 713, 715, 714), (716, 717, 719, 718)])
me_plane_055.polygons.foreach_set('material_index', [0, 0, 0, 0, 1, 1, 0, 0, 0, 0, 1, 1, 0, 0, 0, 0, 1, 1, 0, 0, 0, 0, 1, 1, 0, 0, 0, 0, 1, 1, 2, 2, 2, 2, 2, 2, 2, 2, 2, 2, 2, 2, 2, 2, 2, 2, 2, 2, 2, 2, 2, 2, 2, 2, 2, 2, 2, 2, 2, 2, 2, 2, 2, 2, 2, 2, 2, 2, 2, 2, 2, 2, 2, 2, 2, 2, 2, 2, 2, 2, 2, 2, 2, 2, 2, 2, 2, 2, 2, 2, 2, 2, 2, 2, 2, 2, 2, 2, 2, 2, 2, 2, 2, 2, 2, 2, 2, 2, 2, 2, 2, 2, 2, 2, 2, 2, 2, 2, 2, 2, 2, 2, 2, 2, 2, 2, 0, 0, 0, 0, 1, 1, 0, 0, 0, 0, 1, 1, 0, 0, 0, 0, 1, 1, 0, 0, 0, 0, 1, 1, 0, 0, 0, 0, 1, 1, 0, 0, 0, 0, 1, 1, 0, 0, 0, 0, 1, 1, 3, 3, 3, 3, 3, 3, 3, 3, 3, 3, 3, 3])
_uv = me_plane_055.uv_layers.new(name='UVMap')
_uv.uv.foreach_set('vector', [0.0, 0.0, 1.0, 0.0, 1.0, 1.0, 0.0, 1.0, 0.0, 0.0, 1.0, 0.0, 1.0, 1.0, 0.0, 1.0, 0.0, 0.0, 1.0, 0.0, 1.0, 1.0, 0.0, 1.0, 0.0, 0.0, 1.0, 0.0, 1.0, 1.0, 0.0, 1.0, 0.0, 0.0, 1.0, 0.0, 1.0, 1.0, 0.0, 1.0, 0.0, 0.0, 1.0, 0.0, 1.0, 1.0, 0.0, 1.0, 0.0, 0.0, 1.0, 0.0, 1.0, 1.0, 0.0, 1.0, 0.0, 0.0, 1.0, 0.0, 1.0, 1.0, 0.0, 1.0, 0.0, 0.0, 1.0, 0.0, 1.0, 1.0, 0.0, 1.0, 0.0, 0.0, 1.0, 0.0, 1.0, 1.0, 0.0, 1.0, 0.0, 0.0, 1.0, 0.0, 1.0, 1.0, 0.0, 1.0, 0.0, 0.0, 1.0, 0.0, 1.0, 1.0, 0.0, 1.0, 0.0, 0.0, 1.0, 0.0, 1.0, 1.0, 0.0, 1.0, 0.0, 0.0, 1.0, 0.0, 1.0, 1.0, 0.0, 1.0, 0.0, 0.0, 1.0, 0.0, 1.0, 1.0, 0.0, 1.0, 0.0, 0.0, 1.0, 0.0, 1.0, 1.0, 0.0, 1.0, 0.0, 0.0, 1.0, 0.0, 1.0, 1.0, 0.0, 1.0, 0.0, 0.0, 1.0, 0.0, 1.0, 1.0, 0.0, 1.0, 0.0, 0.0, 1.0, 0.0, 1.0, 1.0, 0.0, 1.0, 0.0, 0.0, 1.0, 0.0, 1.0, 1.0, 0.0, 1.0, 0.0, 0.0, 1.0, 0.0, 1.0, 1.0, 0.0, 1.0, 0.0, 0.0, 1.0, 0.0, 1.0, 1.0, 0.0, 1.0, 0.0, 0.0, 1.0, 0.0, 1.0, 1.0, 0.0, 1.0, 0.0, 0.0, 1.0, 0.0, 1.0, 1.0, 0.0, 1.0, 0.0, 0.0, 1.0, 0.0, 1.0, 1.0, 0.0, 1.0, 0.0, 0.0, 1.0, 0.0, 1.0, 1.0, 0.0, 1.0, 0.0, 0.0, 1.0, 0.0, 1.0, 1.0, 0.0, 1.0, 0.0, 0.0, 1.0, 0.0, 1.0, 1.0, 0.0, 1.0, 0.0, 0.0, 1.0, 0.0, 1.0, 1.0, 0.0, 1.0, 0.0, 0.0, 1.0, 0.0, 1.0, 1.0, 0.0, 1.0, 0.0, 0.0, 1.0, 0.0, 1.0, 1.0, 0.0, 1.0, 0.0, 0.0, 1.0, 0.0, 1.0, 1.0, 0.0, 1.0, 0.0, 0.0, 1.0, 0.0, 1.0, 1.0, 0.0, 1.0, 0.0, 0.0, 1.0, 0.0, 1.0, 1.0, 0.0, 1.0, 0.0, 0.0, 1.0, 0.0, 1.0, 1.0, 0.0, 1.0, 0.0, 0.0, 1.0, 0.0, 1.0, 1.0, 0.0, 1.0, 0.0, 0.0, 1.0, 0.0, 1.0, 1.0, 0.0, 1.0, 0.0, 0.0, 1.0, 0.0, 1.0, 1.0, 0.0, 1.0, 0.0, 0.0, 1.0, 0.0, 1.0, 1.0, 0.0, 1.0, 0.0, 0.0, 1.0, 0.0, 1.0, 1.0, 0.0, 1.0, 0.0, 0.0, 1.0, 0.0, 1.0, 1.0, 0.0, 1.0, 0.0, 0.0, 1.0, 0.0, 1.0, 1.0, 0.0, 1.0, 0.0, 0.0, 1.0, 0.0, 1.0, 1.0, 0.0, 1.0, 0.0, 0.0, 1.0, 0.0, 1.0, 1.0, 0.0, 1.0, 0.0, 0.0, 1.0, 0.0, 1.0, 1.0, 0.0, 1.0, 0.0, 0.0, 1.0, 0.0, 1.0, 1.0, 0.0, 1.0, 0.0, 0.0, 1.0, 0.0, 1.0, 1.0, 0.0, 1.0, 0.0, 0.0, 1.0, 0.0, 1.0, 1.0, 0.0, 1.0, 0.0, 0.0, 1.0, 0.0, 1.0, 1.0, 0.0, 1.0, 0.0, 0.0, 1.0, 0.0, 1.0, 1.0, 0.0, 1.0, 0.0, 0.0, 1.0, 0.0, 1.0, 1.0, 0.0, 1.0, 0.0, 0.0, 1.0, 0.0, 1.0, 1.0, 0.0, 1.0, 0.0, 0.0, 1.0, 0.0, 1.0, 1.0, 0.0, 1.0, 0.0, 0.0, 1.0, 0.0, 1.0, 1.0, 0.0, 1.0, 0.0, 0.0, 1.0, 0.0, 1.0, 1.0, 0.0, 1.0, 0.0, 0.0, 1.0, 0.0, 1.0, 1.0, 0.0, 1.0, 0.0, 0.0, 1.0, 0.0, 1.0, 1.0, 0.0, 1.0, 0.0, 0.0, 1.0, 0.0, 1.0, 1.0, 0.0, 1.0, 0.0, 0.0, 1.0, 0.0, 1.0, 1.0, 0.0, 1.0, 0.0, 0.0, 1.0, 0.0, 1.0, 1.0, 0.0, 1.0, 0.0, 0.0, 1.0, 0.0, 1.0, 1.0, 0.0, 1.0, 0.0, 0.0, 1.0, 0.0, 1.0, 1.0, 0.0, 1.0, 0.0, 0.0, 1.0, 0.0, 1.0, 1.0, 0.0, 1.0, 0.0, 0.0, 1.0, 0.0, 1.0, 1.0, 0.0, 1.0, 0.0, 0.0, 1.0, 0.0, 1.0, 1.0, 0.0, 1.0, 0.0, 0.0, 1.0, 0.0, 1.0, 1.0, 0.0, 1.0, 0.0, 0.0, 1.0, 0.0, 1.0, 1.0, 0.0, 1.0, 0.0, 0.0, 1.0, 0.0, 1.0, 1.0, 0.0, 1.0, 0.0, 0.0, 1.0, 0.0, 1.0, 1.0, 0.0, 1.0, 0.0, 0.0, 1.0, 0.0, 1.0, 1.0, 0.0, 1.0, 0.0, 0.0, 1.0, 0.0, 1.0, 1.0, 0.0, 1.0, 0.0, 0.0, 1.0, 0.0, 1.0, 1.0, 0.0, 1.0, 0.0, 0.0, 1.0, 0.0, 1.0, 1.0, 0.0, 1.0, 0.0, 0.0, 1.0, 0.0, 1.0, 1.0, 0.0, 1.0, 0.0, 0.0, 1.0, 0.0, 1.0, 1.0, 0.0, 1.0, 0.0, 0.0, 1.0, 0.0, 1.0, 1.0, 0.0, 1.0, 0.0, 0.0, 1.0, 0.0, 1.0, 1.0, 0.0, 1.0, 0.0, 0.0, 1.0, 0.0, 1.0, 1.0, 0.0, 1.0, 0.0, 0.0, 1.0, 0.0, 1.0, 1.0, 0.0, 1.0, 0.0, 0.0, 1.0, 0.0, 1.0, 1.0, 0.0, 1.0, 0.0, 0.0, 1.0, 0.0, 1.0, 1.0, 0.0, 1.0, 0.0, 0.0, 1.0, 0.0, 1.0, 1.0, 0.0, 1.0, 0.0, 0.0, 1.0, 0.0, 1.0, 1.0, 0.0, 1.0, 0.0, 0.0, 1.0, 0.0, 1.0, 1.0, 0.0, 1.0, 0.0, 0.0, 1.0, 0.0, 1.0, 1.0, 0.0, 1.0, 0.0, 0.0, 1.0, 0.0, 1.0, 1.0, 0.0, 1.0, 0.0, 0.0, 1.0, 0.0, 1.0, 1.0, 0.0, 1.0, 0.0, 0.0, 1.0, 0.0, 1.0, 1.0, 0.0, 1.0, 0.0, 0.0, 1.0, 0.0, 1.0, 1.0, 0.0, 1.0, 0.0, 0.0, 1.0, 0.0, 1.0, 1.0, 0.0, 1.0, 0.0, 0.0, 1.0, 0.0, 1.0, 1.0, 0.0, 1.0, 0.0, 0.0, 1.0, 0.0, 1.0, 1.0, 0.0, 1.0, 0.0, 0.0, 1.0, 0.0, 1.0, 1.0, 0.0, 1.0, 0.0, 0.0, 1.0, 0.0, 1.0, 1.0, 0.0, 1.0, 0.0, 0.0, 1.0, 0.0, 1.0, 1.0, 0.0, 1.0, 0.0, 0.0, 1.0, 0.0, 1.0, 1.0, 0.0, 1.0, 0.0, 0.0, 1.0, 0.0, 1.0, 1.0, 0.0, 1.0, 0.0, 0.0, 1.0, 0.0, 1.0, 1.0, 0.0, 1.0, 0.0, 0.0, 1.0, 0.0, 1.0, 1.0, 0.0, 1.0, 0.0, 0.0, 1.0, 0.0, 1.0, 1.0, 0.0, 1.0, 0.0, 0.0, 1.0, 0.0, 1.0, 1.0, 0.0, 1.0, 0.0, 0.0, 1.0, 0.0, 1.0, 1.0, 0.0, 1.0, 0.0, 0.0, 1.0, 0.0, 1.0, 1.0, 0.0, 1.0, 0.0, 0.0, 1.0, 0.0, 1.0, 1.0, 0.0, 1.0, 0.0, 0.0, 1.0, 0.0, 1.0, 1.0, 0.0, 1.0, 0.0, 0.0, 1.0, 0.0, 1.0, 1.0, 0.0, 1.0, 0.0, 0.0, 1.0, 0.0, 1.0, 1.0, 0.0, 1.0, 0.0, 0.0, 1.0, 0.0, 1.0, 1.0, 0.0, 1.0, 0.0, 0.0, 1.0, 0.0, 1.0, 1.0, 0.0, 1.0, 0.0, 0.0, 1.0, 0.0, 1.0, 1.0, 0.0, 1.0, 0.0, 0.0, 1.0, 0.0, 1.0, 1.0, 0.0, 1.0, 0.0, 0.0, 1.0, 0.0, 1.0, 1.0, 0.0, 1.0, 0.0, 0.0, 1.0, 0.0, 1.0, 1.0, 0.0, 1.0, 0.0, 0.0, 1.0, 0.0, 1.0, 1.0, 0.0, 1.0, 0.0, 0.0, 1.0, 0.0, 1.0, 1.0, 0.0, 1.0, 0.0, 0.0, 1.0, 0.0, 1.0, 1.0, 0.0, 1.0, 0.0, 0.0, 1.0, 0.0, 1.0, 1.0, 0.0, 1.0, 0.0, 0.0, 1.0, 0.0, 1.0, 1.0, 0.0, 1.0, 0.0, 0.0, 1.0, 0.0, 1.0, 1.0, 0.0, 1.0, 0.0, 0.0, 1.0, 0.0, 1.0, 1.0, 0.0, 1.0, 0.0, 0.0, 1.0, 0.0, 1.0, 1.0, 0.0, 1.0, 0.0, 0.0, 1.0, 0.0, 1.0, 1.0, 0.0, 1.0, 0.0, 0.0, 1.0, 0.0, 1.0, 1.0, 0.0, 1.0, 0.0, 0.0, 1.0, 0.0, 1.0, 1.0, 0.0, 1.0, 0.0, 0.0, 1.0, 0.0, 1.0, 1.0, 0.0, 1.0, 0.0, 0.0, 1.0, 0.0, 1.0, 1.0, 0.0, 1.0, 0.0, 0.0, 1.0, 0.0, 1.0, 1.0, 0.0, 1.0, 0.0, 0.0, 1.0, 0.0, 1.0, 1.0, 0.0, 1.0, 0.0, 0.0, 1.0, 0.0, 1.0, 1.0, 0.0, 1.0, 0.0, 0.0, 1.0, 0.0, 1.0, 1.0, 0.0, 1.0, 0.0, 0.0, 1.0, 0.0, 1.0, 1.0, 0.0, 1.0, 0.0, 0.0, 1.0, 0.0, 1.0, 1.0, 0.0, 1.0, 0.0, 0.0, 1.0, 0.0, 1.0, 1.0, 0.0, 1.0, 0.0, 0.0, 1.0, 0.0, 1.0, 1.0, 0.0, 1.0, 0.0, 0.0, 1.0, 0.0, 1.0, 1.0, 0.0, 1.0, 0.0, 0.0, 1.0, 0.0, 1.0, 1.0, 0.0, 1.0, 0.0, 0.0, 1.0, 0.0, 1.0, 1.0, 0.0, 1.0, 0.0, 0.0, 1.0, 0.0, 1.0, 1.0, 0.0, 1.0, 0.0, 0.0, 1.0, 0.0, 1.0, 1.0, 0.0, 1.0, 0.0, 0.0, 1.0, 0.0, 1.0, 1.0, 0.0, 1.0, 0.0, 0.0, 1.0, 0.0, 1.0, 1.0, 0.0, 1.0, 0.0, 0.0, 1.0, 0.0, 1.0, 1.0, 0.0, 1.0, 0.0, 0.0, 1.0, 0.0, 1.0, 1.0, 0.0, 1.0, 0.0, 0.0, 1.0, 0.0, 1.0, 1.0, 0.0, 1.0, 0.0, 0.0, 1.0, 0.0, 1.0, 1.0, 0.0, 1.0, 0.0, 0.0, 1.0, 0.0, 1.0, 1.0, 0.0, 1.0, 0.0, 0.0, 1.0, 0.0, 1.0, 1.0, 0.0, 1.0, 0.0, 0.0, 1.0, 0.0, 1.0, 1.0, 0.0, 1.0, 0.0, 0.0, 1.0, 0.0, 1.0, 1.0, 0.0, 1.0, 0.0, 0.0, 1.0, 0.0, 1.0, 1.0, 0.0, 1.0, 0.0, 0.0, 1.0, 0.0, 1.0, 1.0, 0.0, 1.0, 0.0, 0.0, 1.0, 0.0, 1.0, 1.0, 0.0, 1.0, 0.0, 0.0, 1.0, 0.0, 1.0, 1.0, 0.0, 1.0, 0.0, 0.0, 1.0, 0.0, 1.0, 1.0, 0.0, 1.0, 0.0, 0.0, 1.0, 0.0, 1.0, 1.0, 0.0, 1.0, 0.0, 0.0, 1.0, 0.0, 1.0, 1.0, 0.0, 1.0, 0.0, 0.0, 1.0, 0.0, 1.0, 1.0, 0.0, 1.0, 0.0, 0.0, 1.0, 0.0, 1.0, 1.0, 0.0, 1.0, 0.0, 0.0, 1.0, 0.0, 1.0, 1.0, 0.0, 1.0, 0.0, 0.0, 1.0, 0.0, 1.0, 1.0, 0.0, 1.0, 0.0, 0.0, 1.0, 0.0, 1.0, 1.0, 0.0, 1.0, 0.0, 0.0, 1.0, 0.0, 1.0, 1.0, 0.0, 1.0, 0.0, 0.0, 1.0, 0.0, 1.0, 1.0, 0.0, 1.0, 0.0, 0.0, 1.0, 0.0, 1.0, 1.0, 0.0, 1.0, 0.0, 0.0, 1.0, 0.0, 1.0, 1.0, 0.0, 1.0, 0.0, 0.0, 1.0, 0.0, 1.0, 1.0, 0.0, 1.0, 0.0, 0.0, 1.0, 0.0, 1.0, 1.0, 0.0, 1.0, 0.0, 0.0, 1.0, 0.0, 1.0, 1.0, 0.0, 1.0, 0.0, 0.0, 1.0, 0.0, 1.0, 1.0, 0.0, 1.0, 0.0, 0.0, 1.0, 0.0, 1.0, 1.0, 0.0, 1.0, 0.0, 0.0, 1.0, 0.0, 1.0, 1.0, 0.0, 1.0, 0.0, 0.0, 1.0, 0.0, 1.0, 1.0, 0.0, 1.0, 0.0, 0.0, 1.0, 0.0, 1.0, 1.0, 0.0, 1.0, 0.0, 0.0, 1.0, 0.0, 1.0, 1.0, 0.0, 1.0, 0.0, 0.0, 1.0, 0.0, 1.0, 1.0, 0.0, 1.0, 0.0, 0.0, 1.0, 0.0, 1.0, 1.0, 0.0, 1.0, 0.0, 0.0, 1.0, 0.0, 1.0, 1.0, 0.0, 1.0, 0.0, 0.0, 1.0, 0.0, 1.0, 1.0, 0.0, 1.0, 0.0, 0.0, 1.0, 0.0, 1.0, 1.0, 0.0, 1.0, 0.0, 0.0, 1.0, 0.0, 1.0, 1.0, 0.0, 1.0])
me_plane_055.materials.append(mat_material_009)
me_plane_055.materials.append(mat_material_008)
me_plane_055.materials.append(mat_material_010)
me_plane_055.materials.append(mat_material_004)
me_plane_055.use_remesh_fix_poles = True
me_plane_055.use_remesh_preserve_attributes = False
me_plane_055.use_mirror_vertex_groups = False
me_plane_055.update()
me_plane = bpy.data.meshes.new('Plane')
me_plane.from_pydata([(-1.0, -1.0, 0.0), (1.0, -1.0, 0.0), (-1.0, 1.0, 0.0), (1.0, 1.0, 0.0)], [], [(0, 1, 3, 2)])
_uv = me_plane.uv_layers.new(name='UVMap')
_uv.uv.foreach_set('vector', [0.9999, 0.9999, 0.0001001, 0.9999, 9.998e-05, 0.0001001, 0.9999, 9.998e-05])
me_plane.materials.append(mat_base)
me_plane.use_remesh_fix_poles = True
me_plane.use_remesh_preserve_attributes = False
me_plane.use_mirror_vertex_groups = False
me_plane.update()
me_plane_001 = bpy.data.meshes.new('Plane.001')
me_plane_001.from_pydata([(0.9889, 1.0, 1.987), (0.9889, -1.0, 1.987), (0.9889, 1.0, -0.01349), (0.9889, -1.0, -0.01349), (-0.9938, 1.0, 1.987), (-0.9938, -1.0, 1.987), (-0.9938, 1.0, -0.01349), (-0.9938, -1.0, -0.01349), (-1.002, 0.9914, 1.987), (0.9975, 0.9914, 1.987), (-1.002, 0.9914, -0.01349), (0.9975, 0.9914, -0.01349), (-1.002, -0.9914, 1.987), (0.9975, -0.9914, 1.987), (-1.002, -0.9914, -0.01349), (0.9975, -0.9914, -0.01349)], [], [(0, 1, 3, 2), (4, 5, 7, 6), (8, 9, 11, 10), (12, 13, 15, 14)])
_uv = me_plane_001.uv_layers.new(name='UVMap')
_uv.uv.foreach_set('vector', [0.9999, 0.9999, 0.0001001, 0.9999, 9.998e-05, 0.0001001, 0.9999, 9.998e-05, 0.9999, 0.9999, 0.0001001, 0.9999, 9.998e-05, 0.0001001, 0.9999, 9.998e-05, 0.9999, 0.9999, 0.0001001, 0.9999, 9.998e-05, 0.0001001, 0.9999, 9.998e-05, 0.9999, 0.9999, 0.0001001, 0.9999, 9.998e-05, 0.0001001, 0.9999, 9.998e-05])
me_plane_001.materials.append(mat_base_001)
me_plane_001.use_remesh_fix_poles = True
me_plane_001.use_remesh_preserve_attributes = False
me_plane_001.use_mirror_vertex_groups = False
me_plane_001.update()
me_plane_002 = bpy.data.meshes.new('Plane.002')
me_plane_002.from_pydata([(-1.0, -1.0, 0.0), (1.0, -1.0, 0.0), (-1.0, 1.0, 0.0), (1.0, 1.0, 0.0)], [], [(0, 1, 3, 2)])
_uv = me_plane_002.uv_layers.new(name='UVMap')
_uv.uv.foreach_set('vector', [0.0, 0.0, 1.0, 0.0, 1.0, 1.0, 0.0, 1.0])
me_plane_002.materials.append(mat_material_001)
me_plane_002.use_remesh_fix_poles = True
me_plane_002.use_remesh_preserve_attributes = False
me_plane_002.use_mirror_vertex_groups = False
me_plane_002.update()
me_plane_009 = bpy.data.meshes.new('Plane.009')
me_plane_009.from_pydata([(-1.0, -1.0, -0.09916), (1.0, -1.0, -0.09916), (-1.0, 1.0, -0.09916), (1.0, 1.0, -0.09916), (-1.0, -1.0, 1.904), (1.0, -1.0, 1.904), (-1.0, 1.0, 1.904), (1.0, 1.0, 1.904), (-1.001, -1.0, 1.9), (-1.001, -1.0, -0.1003), (-1.001, 1.0, 1.9), (-1.001, 1.0, -0.1003), (0.9985, -1.0, 1.9), (0.9985, -1.0, -0.1003), (0.9985, 1.0, 1.9), (0.9985, 1.0, -0.1003), (0.9986, -0.9998, 1.9), (0.9986, -0.9998, -0.1003), (-1.001, -0.9998, 1.9), (-1.001, -0.9998, -0.1003), (0.9986, 0.9998, 1.9), (0.9986, 0.9998, -0.1003), (-1.001, 0.9998, 1.9), (-1.001, 0.9998, -0.1003)], [], [(0, 1, 3, 2), (4, 5, 7, 6), (8, 9, 11, 10), (12, 13, 15, 14), (16, 17, 19, 18), (20, 21, 23, 22)])
_uv = me_plane_009.uv_layers.new(name='UVMap')
_uv.uv.foreach_set('vector', [0.9999, 0.9999, 0.0001001, 0.9999, 9.998e-05, 0.0001001, 0.9999, 9.998e-05, 0.9999, 0.9999, 0.0001001, 0.9999, 9.998e-05, 0.0001001, 0.9999, 9.998e-05, 0.9999, 0.9999, 0.0001001, 0.9999, 9.998e-05, 0.0001001, 0.9999, 9.998e-05, 0.9999, 0.9999, 0.0001001, 0.9999, 9.998e-05, 0.0001001, 0.9999, 9.998e-05, 0.9999, 0.9999, 0.0001001, 0.9999, 9.998e-05, 0.0001001, 0.9999, 9.998e-05, 0.9999, 0.9999, 0.0001001, 0.9999, 9.998e-05, 0.0001001, 0.9999, 9.998e-05])
me_plane_009.materials.append(mat_base_006)
me_plane_009.use_remesh_fix_poles = True
me_plane_009.use_remesh_preserve_attributes = False
me_plane_009.use_mirror_vertex_groups = False
me_plane_009.update()
me_plane_010 = bpy.data.meshes.new('Plane.010')
me_plane_010.from_pydata([(-1.0, -4.103, -0.04421), (1.0, -4.103, -0.04421), (-1.0, -2.103, -0.04421), (1.0, -2.103, -0.04421), (-1.0, -4.103, 1.96), (1.0, -4.103, 1.96), (-1.0, -2.103, 1.96), (1.0, -2.103, 1.96), (-1.0, -2.102, -0.04704), (1.0, -2.102, -0.04704), (-1.0, -2.102, 1.953), (1.0, -2.102, 1.953), (-1.0, -4.106, -0.04704), (1.0, -4.106, -0.04704), (-1.0, -4.106, 1.953), (1.0, -4.106, 1.953), (-0.9956, -4.103, -0.04704), (-0.9956, -2.103, -0.04704), (-0.9956, -4.103, 1.953), (-0.9956, -2.103, 1.953), (0.969, -4.103, -0.04704), (0.969, -2.103, -0.04704), (0.969, -4.103, 1.953), (0.969, -2.103, 1.953)], [], [(0, 1, 3, 2), (4, 5, 7, 6), (8, 9, 11, 10), (12, 13, 15, 14), (16, 17, 19, 18), (20, 21, 23, 22)])
_uv = me_plane_010.uv_layers.new(name='UVMap')
_uv.uv.foreach_set('vector', [0.0, 0.0, 1.0, 0.0, 1.0, 1.0, 0.0, 1.0, 0.0, 0.0, 1.0, 0.0, 1.0, 1.0, 0.0, 1.0, 0.0, 0.0, 1.0, 0.0, 1.0, 1.0, 0.0, 1.0, 0.0, 0.0, 1.0, 0.0, 1.0, 1.0, 0.0, 1.0, 0.0, 0.0, 1.0, 0.0, 1.0, 1.0, 0.0, 1.0, 0.0, 0.0, 1.0, 0.0, 1.0, 1.0, 0.0, 1.0])
me_plane_010.materials.append(mat_material)
me_plane_010.use_remesh_fix_poles = True
me_plane_010.use_remesh_preserve_attributes = False
me_plane_010.use_mirror_vertex_groups = False
me_plane_010.update()
me_plane_011 = bpy.data.meshes.new('Plane.011')
me_plane_011.from_pydata([(-1.0, -4.103, -0.04421), (1.0, -4.103, -0.04421), (-1.0, -2.103, -0.04421), (1.0, -2.103, -0.04421), (-1.0, -4.103, 1.96), (1.0, -4.103, 1.96), (-1.0, -2.103, 1.96), (1.0, -2.103, 1.96), (-1.0, -2.102, -0.04704), (1.0, -2.102, -0.04704), (-1.0, -2.102, 1.953), (1.0, -2.102, 1.953), (-1.0, -4.106, -0.04704), (1.0, -4.106, -0.04704), (-1.0, -4.106, 1.953), (1.0, -4.106, 1.953), (-0.9956, -4.103, -0.04704), (-0.9956, -2.103, -0.04704), (-0.9956, -4.103, 1.953), (-0.9956, -2.103, 1.953), (0.969, -4.103, -0.04704), (0.969, -2.103, -0.04704), (0.969, -4.103, 1.953), (0.969, -2.103, 1.953)], [], [(0, 1, 3, 2), (4, 5, 7, 6), (8, 9, 11, 10), (12, 13, 15, 14), (16, 17, 19, 18), (20, 21, 23, 22)])
_uv = me_plane_011.uv_layers.new(name='UVMap')
_uv.uv.foreach_set('vector', [0.0, 0.0, 1.0, 0.0, 1.0, 1.0, 0.0, 1.0, 0.0, 0.0, 1.0, 0.0, 1.0, 1.0, 0.0, 1.0, 0.0, 0.0, 1.0, 0.0, 1.0, 1.0, 0.0, 1.0, 0.0, 0.0, 1.0, 0.0, 1.0, 1.0, 0.0, 1.0, 0.0, 0.0, 1.0, 0.0, 1.0, 1.0, 0.0, 1.0, 0.0, 0.0, 1.0, 0.0, 1.0, 1.0, 0.0, 1.0])
me_plane_011.materials.append(mat_material_004)
me_plane_011.use_remesh_fix_poles = True
me_plane_011.use_remesh_preserve_attributes = False
me_plane_011.use_mirror_vertex_groups = False
me_plane_011.update()
me_plane_013 = bpy.data.meshes.new('Plane.013')
me_plane_013.from_pydata([(-1.0, -4.103, -0.04421), (1.0, -4.103, -0.04421), (-1.0, -2.103, -0.04421), (1.0, -2.103, -0.04421), (-1.0, -4.103, 1.96), (1.0, -4.103, 1.96), (-1.0, -2.103, 1.96), (1.0, -2.103, 1.96), (-1.0, -2.102, -0.04704), (1.0, -2.102, -0.04704), (-1.0, -2.102, 1.953), (1.0, -2.102, 1.953), (-1.0, -4.106, -0.04704), (1.0, -4.106, -0.04704), (-1.0, -4.106, 1.953), (1.0, -4.106, 1.953), (-0.9956, -4.103, -0.04704), (-0.9956, -2.103, -0.04704), (-0.9956, -4.103, 1.953), (-0.9956, -2.103, 1.953), (0.969, -4.103, -0.04704), (0.969, -2.103, -0.04704), (0.969, -4.103, 1.953), (0.969, -2.103, 1.953)], [], [(0, 1, 3, 2), (4, 5, 7, 6), (8, 9, 11, 10), (12, 13, 15, 14), (16, 17, 19, 18), (20, 21, 23, 22)])
_uv = me_plane_013.uv_layers.new(name='UVMap')
_uv.uv.foreach_set('vector', [0.0, 0.0, 1.0, 0.0, 1.0, 1.0, 0.0, 1.0, 0.0, 0.0, 1.0, 0.0, 1.0, 1.0, 0.0, 1.0, 0.0, 0.0, 1.0, 0.0, 1.0, 1.0, 0.0, 1.0, 0.0, 0.0, 1.0, 0.0, 1.0, 1.0, 0.0, 1.0, 0.0, 0.0, 1.0, 0.0, 1.0, 1.0, 0.0, 1.0, 0.0, 0.0, 1.0, 0.0, 1.0, 1.0, 0.0, 1.0])
me_plane_013.materials.append(mat_material_006)
me_plane_013.use_remesh_fix_poles = True
me_plane_013.use_remesh_preserve_attributes = False
me_plane_013.use_mirror_vertex_groups = False
me_plane_013.update()
me_plane_016 = bpy.data.meshes.new('Plane.016')
me_plane_016.from_pydata([(-1.0, -1.0, 0.0), (1.0, -1.0, 0.0), (-1.0, 1.0, 0.0), (1.0, 1.0, 0.0), (-1.0, -1.0, -1.991), (1.0, -1.0, -1.991), (-1.0, 1.0, -1.991), (1.0, 1.0, -1.991), (0.9954, -1.0, 0.004563), (0.9954, -1.0, -1.995), (0.9954, 1.0, 0.004563), (0.9954, 1.0, -1.995), (-0.9954, -1.0, 0.004563), (-0.9954, -1.0, -1.995), (-0.9954, 1.0, 0.004563), (-0.9954, 1.0, -1.995), (-1.0, -1.008, 0.01171), (1.0, -1.008, 0.01171), (-1.0, -1.008, -1.988), (1.0, -1.008, -1.988), (-1.0, 1.01, 0.01171), (1.0, 1.01, 0.01171), (-1.0, 1.01, -1.988), (1.0, 1.01, -1.988)], [], [(0, 1, 3, 2), (4, 5, 7, 6), (8, 9, 11, 10), (12, 13, 15, 14), (16, 17, 19, 18), (20, 21, 23, 22)])
me_plane_016.polygons.foreach_set('material_index', [0, 0, 0, 0, 1, 1])
_uv = me_plane_016.uv_layers.new(name='UVMap')
_uv.uv.foreach_set('vector', [0.0, 0.0, 1.0, 0.0, 1.0, 1.0, 0.0, 1.0, 0.0, 0.0, 1.0, 0.0, 1.0, 1.0, 0.0, 1.0, 0.0, 0.0, 1.0, 0.0, 1.0, 1.0, 0.0, 1.0, 0.0, 0.0, 1.0, 0.0, 1.0, 1.0, 0.0, 1.0, 0.0, 0.0, 1.0, 0.0, 1.0, 1.0, 0.0, 1.0, 0.0, 0.0, 1.0, 0.0, 1.0, 1.0, 0.0, 1.0])
me_plane_016.materials.append(mat_material_009)
me_plane_016.materials.append(mat_material_008)
me_plane_016.use_remesh_fix_poles = True
me_plane_016.use_remesh_preserve_attributes = False
me_plane_016.use_mirror_vertex_groups = False
me_plane_016.update()

# ---- objects
ob_light = bpy.data.objects.new('Light', light_light)
ob_camera = bpy.data.objects.new('Camera', cam_camera)
ob_bricks = bpy.data.objects.new('Bricks', me_plane_055)
ob_base = bpy.data.objects.new('Base', me_plane)
ob_lateral = bpy.data.objects.new('lateral', me_plane_001)
ob_topo = bpy.data.objects.new('topo', me_plane_002)
ob_base_003 = bpy.data.objects.new('Base.003', me_plane_009)
ob_plane = bpy.data.objects.new('Plane', me_plane_010)
ob_plane_001 = bpy.data.objects.new('Plane.001', me_plane_011)
ob_plane_002 = bpy.data.objects.new('Plane.002', me_plane_013)
ob_plane_004 = bpy.data.objects.new('Plane.004', me_plane_016)

# ---- transforms, parenting, visibility, modifiers, constraints
ob_light.location = (4.076, 1.005, 5.904)
ob_light.rotation_euler = (0.6503, 0.05522, 1.866)
ob_light.lock_rotations_4d = False
ob_light.empty_display_type = 'ARROWS'
ob_light.color = (0.0, 0.0, 0.0, 0.0)
ob_light.lineart.crease_threshold = 0.0
ob_camera.location = (7.359, -6.926, 4.958)
ob_camera.rotation_euler = (1.109, 0.0, 0.8149)
ob_camera.lock_rotations_4d = False
ob_camera.empty_display_type = 'ARROWS'
ob_camera.color = (0.0, 0.0, 0.0, 0.0)
ob_camera.display_type = 'WIRE'
ob_camera.lineart.crease_threshold = 0.0
ob_bricks.location = (12.01, 10.98, 5.017)
ob_bricks.rotation_euler = (3.142, -0.0, 0.0)
ob_bricks.lineart.crease_threshold = 0.0
ob_base.location = (0.0, 0.0, 0.0)
ob_base.lineart.crease_threshold = 0.0
ob_lateral.location = (0.0, 0.0, 0.0)
ob_lateral.lineart.crease_threshold = 0.0
ob_topo.location = (0.0, 0.0, 1.986)
ob_topo.lineart.crease_threshold = 0.0
ob_base_003.location = (-5.231, 0.0, 0.0)
ob_base_003.lineart.crease_threshold = 0.0
ob_plane.location = (0.0, 5.794, 0.0)
ob_plane.lineart.crease_threshold = 0.0
ob_plane_001.location = (-5.169, 5.794, 0.0)
ob_plane_001.lineart.crease_threshold = 0.0
ob_plane_002.location = (-5.169, 9.093, 0.0)
ob_plane_002.lineart.crease_threshold = 0.0
ob_plane_004.location = (-0.0009114, 4.987, 0.9917)
ob_plane_004.rotation_euler = (1.571, -0.0, 0.0)
ob_plane_004.lineart.crease_threshold = 0.0

# ---- collection membership
col_collection.objects.link(ob_light)
col_collection.objects.link(ob_camera)
col_collection.objects.link(ob_bricks)
col_grassblock.objects.link(ob_base)
col_grassblock.objects.link(ob_lateral)
col_grassblock.objects.link(ob_topo)
col_dirtblock.objects.link(ob_base_003)
col_stoneblock.objects.link(ob_plane)
col_cobblestoneblock.objects.link(ob_plane_001)
col_woodoakplank.objects.link(ob_plane_002)
col_wood.objects.link(ob_plane_004)

# ---- scene / render settings (as saved in the file)
scene.camera = ob_camera
scene.frame_start = 1; scene.frame_end = 250; scene.frame_set(1)
scene.render.engine = 'BLENDER_EEVEE_NEXT'
scene.cycles.use_denoising = False
scene.cycles.samples = 128
scene.cycles.sampling_pattern = 'TABULATED_SOBOL'
scene.cycles.use_adaptive_sampling = False
scene.cycles.use_light_tree = False
scene.view_settings.view_transform = 'Filmic'
bpy.context.view_layer.update()
